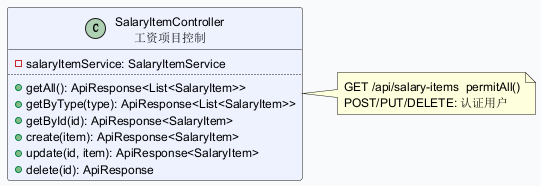

The diagram above was rendered by PlantUML. Its source (embedded in the PNG):
@startuml
skinparam backgroundColor #F9FAFB
skinparam defaultFontSize 12
class SalaryItemController as "SalaryItemController\n工资项目控制" #EEF2FF {
  - salaryItemService: SalaryItemService
  ..
  + getAll(): ApiResponse<List<SalaryItem>>
  + getByType(type): ApiResponse<List<SalaryItem>>
  + getById(id): ApiResponse<SalaryItem>
  + create(item): ApiResponse<SalaryItem>
  + update(id, item): ApiResponse<SalaryItem>
  + delete(id): ApiResponse
}
note right of SalaryItemController : GET /api/salary-items  permitAll()\nPOST/PUT/DELETE: 认证用户
@enduml